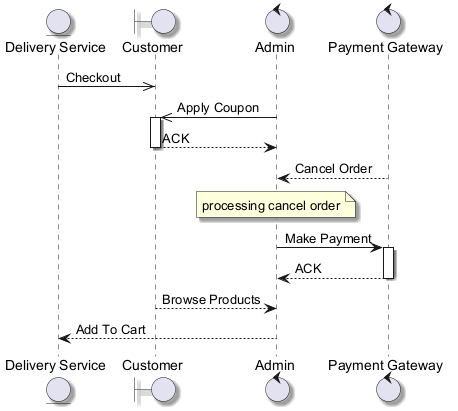

The diagram above was rendered by PlantUML. Its source (embedded in the PNG):
@startuml
skinparam shadowing true
entity "Delivery Service" as DS
boundary "Customer" as C
control "Admin" as A
control "Payment Gateway" as PG
DS ->> C : Checkout
A ->> C : Apply Coupon
activate C
C --> A : ACK
deactivate C
PG --> A : Cancel Order
note over A : processing cancel order
A -> PG : Make Payment
activate PG
PG --> A : ACK
deactivate PG
C --> A : Browse Products
A --> DS : Add To Cart
@enduml